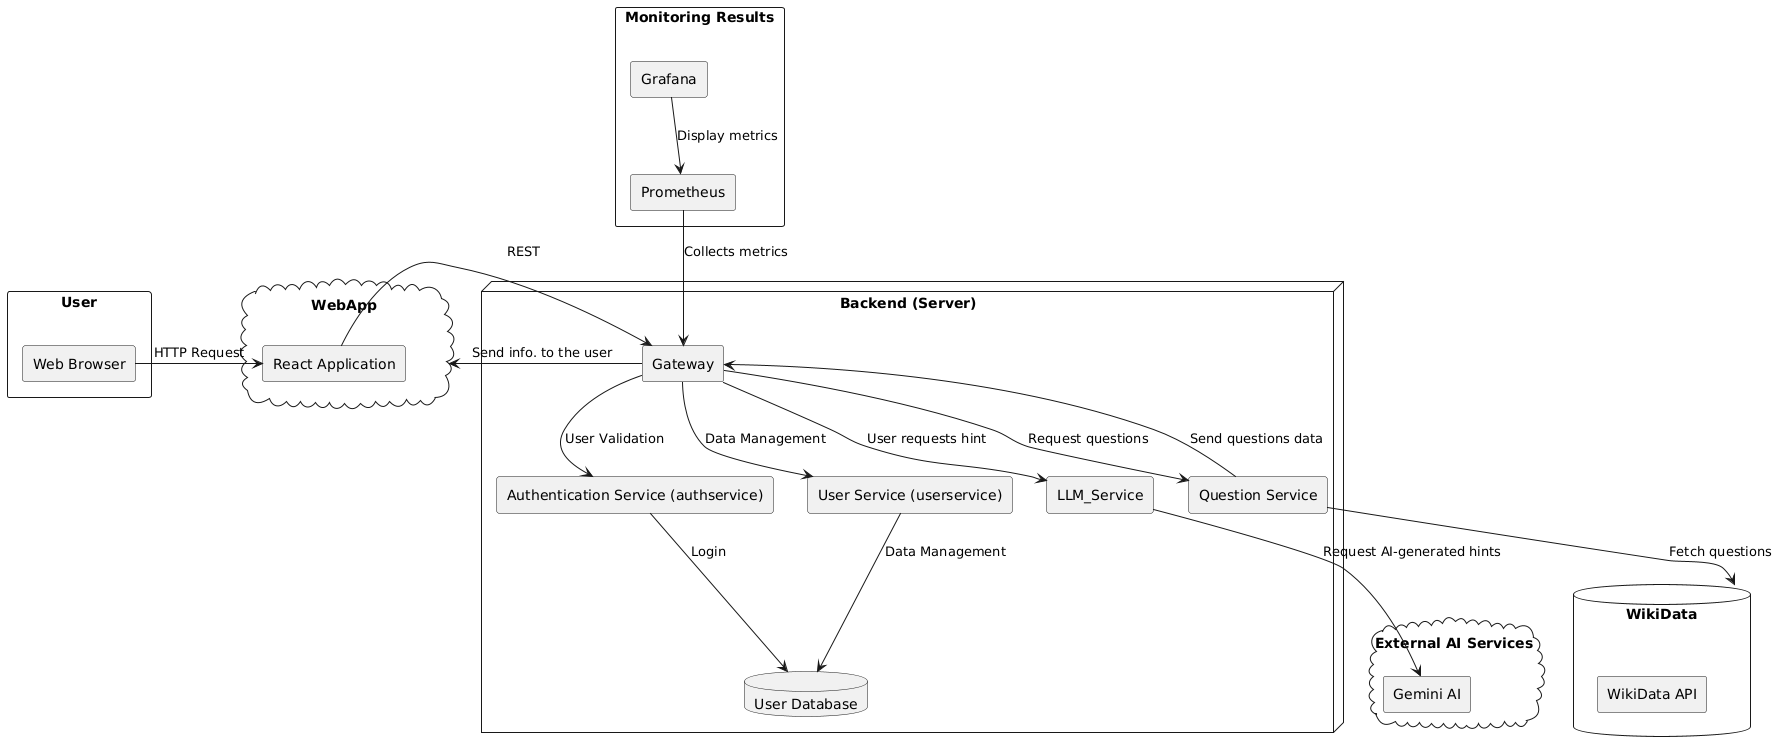

The diagram above was rendered by PlantUML. Its source (embedded in the PNG):
@startuml
rectangle "User" {
    rectangle "Web Browser"
}

cloud "WebApp" {
    rectangle "React Application"
}

rectangle "Monitoring Results" {
    rectangle "Grafana"
    rectangle "Prometheus"
}

database "WikiData" {
    rectangle "WikiData API"
}

node "Backend (Server)" {
    rectangle "Gateway"

    rectangle "Authentication Service (authservice)" 

    rectangle "User Service (userservice)"
    rectangle "LLM_Service"
    rectangle "Question Service"
    
    database "User Database"
}

cloud "External AI Services" {
    rectangle "Gemini AI"
}

"Web Browser" -right-> "React Application" : HTTP Request
"React Application" -right-> "Gateway" : REST
"Gateway" -down-> "Authentication Service (authservice)" : User Validation
"Authentication Service (authservice)" -down-> "User Database" : Login
"Gateway" -down-> "User Service (userservice)" : Data Management
"Gateway" --> "LLM_Service" : User requests hint
"LLM_Service" --> "Gemini AI" : Request AI-generated hints
"Gateway" --> "Question Service" : Request questions
"Question Service" --> "WikiData" : Fetch questions
"Question Service" --> "Gateway" : Send questions data
"Prometheus" -down-> "Gateway" : Collects metrics
"Grafana" --> "Prometheus" : Display metrics
"Gateway" --> "WebApp" : Send info. to the user
"User Service (userservice)" --> "User Database" : Data Management
@enduml